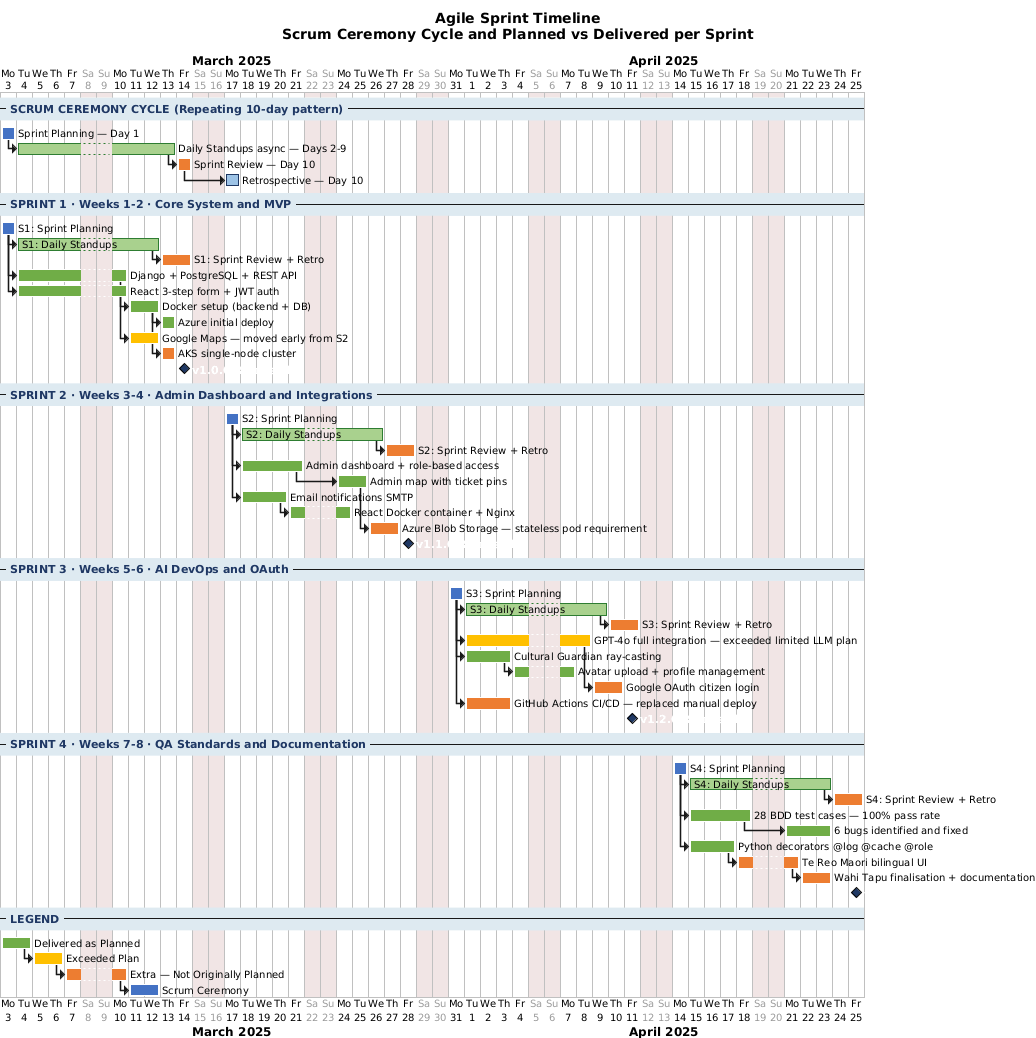

The diagram above was rendered by PlantUML. Its source (embedded in the PNG):
@startgantt

<style>
ganttDiagram {
  task {
    FontName Arial
    FontSize 10
  }
  milestone {
    FontColor white
    FontStyle bold
    BackGroundColor #1F3864
  }
  separator {
    FontName Arial
    FontSize 11
    FontStyle bold
    BackGroundColor #DEEAF1
    FontColor #1F3864
  }
}
</style>

title Agile Sprint Timeline\nScrum Ceremony Cycle and Planned vs Delivered per Sprint

Project starts 2025-03-03
saturday are closed
sunday are closed

' COLOR KEY
' #4472C4  = Scrum Ceremony
' #70AD47  = Delivered as planned
' #FFC000  = Exceeded plan (delivered more than scoped)
' #ED7D31  = Extra (not in original plan, added during sprint)

-- SCRUM CEREMONY CYCLE (Repeating 10-day pattern) --

[Sprint Planning — Day 1] lasts 1 day
[Sprint Planning — Day 1] is colored in #4472C4/white

[Daily Standups async — Days 2-9] lasts 8 days
[Daily Standups async — Days 2-9] starts at [Sprint Planning — Day 1]'s end
[Daily Standups async — Days 2-9] is colored in #A9D18E/#2E7D32

[Sprint Review — Day 10] lasts 1 day
[Sprint Review — Day 10] starts at [Daily Standups async — Days 2-9]'s end
[Sprint Review — Day 10] is colored in #ED7D31/white

[Retrospective — Day 10] lasts 1 day
[Retrospective — Day 10] starts at [Sprint Review — Day 10]'s end
[Retrospective — Day 10] is colored in #9DC3E6/#1F3864

-- SPRINT 1 · Weeks 1-2 · Core System and MVP --

[S1: Sprint Planning] lasts 1 day
[S1: Sprint Planning] starts at 2025-03-03
[S1: Sprint Planning] is colored in #4472C4/white

[S1: Daily Standups] lasts 7 days
[S1: Daily Standups] starts at [S1: Sprint Planning]'s end
[S1: Daily Standups] is colored in #A9D18E/#2E7D32

[S1: Sprint Review + Retro] lasts 2 days
[S1: Sprint Review + Retro] starts at [S1: Daily Standups]'s end
[S1: Sprint Review + Retro] is colored in #ED7D31/white

[Django + PostgreSQL + REST API] lasts 5 days
[Django + PostgreSQL + REST API] starts at [S1: Sprint Planning]'s end
[Django + PostgreSQL + REST API] is colored in #70AD47/white

[React 3-step form + JWT auth] lasts 5 days
[React 3-step form + JWT auth] starts at [S1: Sprint Planning]'s end
[React 3-step form + JWT auth] is colored in #70AD47/white

[Docker setup (backend + DB)] lasts 2 days
[Docker setup (backend + DB)] starts at [Django + PostgreSQL + REST API]'s end
[Docker setup (backend + DB)] is colored in #70AD47/white

[Azure initial deploy] lasts 1 day
[Azure initial deploy] starts at [Docker setup (backend + DB)]'s end
[Azure initial deploy] is colored in #70AD47/white

[Google Maps — moved early from S2] lasts 2 days
[Google Maps — moved early from S2] starts at [React 3-step form + JWT auth]'s end
[Google Maps — moved early from S2] is colored in #FFC000/white

[AKS single-node cluster] lasts 1 day
[AKS single-node cluster] starts at [Docker setup (backend + DB)]'s end
[AKS single-node cluster] is colored in #ED7D31/white

[v1.0.0 Released] happens at 2025-03-14

-- SPRINT 2 · Weeks 3-4 · Admin Dashboard and Integrations --

[S2: Sprint Planning] lasts 1 day
[S2: Sprint Planning] starts at 2025-03-17
[S2: Sprint Planning] is colored in #4472C4/white

[S2: Daily Standups] lasts 7 days
[S2: Daily Standups] starts at [S2: Sprint Planning]'s end
[S2: Daily Standups] is colored in #A9D18E/#2E7D32

[S2: Sprint Review + Retro] lasts 2 days
[S2: Sprint Review + Retro] starts at [S2: Daily Standups]'s end
[S2: Sprint Review + Retro] is colored in #ED7D31/white

[Admin dashboard + role-based access] lasts 4 days
[Admin dashboard + role-based access] starts at [S2: Sprint Planning]'s end
[Admin dashboard + role-based access] is colored in #70AD47/white

[Admin map with ticket pins] lasts 2 days
[Admin map with ticket pins] starts at [Admin dashboard + role-based access]'s end
[Admin map with ticket pins] is colored in #70AD47/white

[Email notifications SMTP] lasts 3 days
[Email notifications SMTP] starts at [S2: Sprint Planning]'s end
[Email notifications SMTP] is colored in #70AD47/white

[React Docker container + Nginx] lasts 2 days
[React Docker container + Nginx] starts at [Email notifications SMTP]'s end
[React Docker container + Nginx] is colored in #70AD47/white

[Azure Blob Storage — stateless pod requirement] lasts 2 days
[Azure Blob Storage — stateless pod requirement] starts at [Admin map with ticket pins]'s end
[Azure Blob Storage — stateless pod requirement] is colored in #ED7D31/white

[v1.1.0 Released] happens at 2025-03-28

-- SPRINT 3 · Weeks 5-6 · AI DevOps and OAuth --

[S3: Sprint Planning] lasts 1 day
[S3: Sprint Planning] starts at 2025-03-31
[S3: Sprint Planning] is colored in #4472C4/white

[S3: Daily Standups] lasts 7 days
[S3: Daily Standups] starts at [S3: Sprint Planning]'s end
[S3: Daily Standups] is colored in #A9D18E/#2E7D32

[S3: Sprint Review + Retro] lasts 2 days
[S3: Sprint Review + Retro] starts at [S3: Daily Standups]'s end
[S3: Sprint Review + Retro] is colored in #ED7D31/white

[GPT-4o full integration — exceeded limited LLM plan] lasts 6 days
[GPT-4o full integration — exceeded limited LLM plan] starts at [S3: Sprint Planning]'s end
[GPT-4o full integration — exceeded limited LLM plan] is colored in #FFC000/white

[Cultural Guardian ray-casting] lasts 3 days
[Cultural Guardian ray-casting] starts at [S3: Sprint Planning]'s end
[Cultural Guardian ray-casting] is colored in #70AD47/white

[Avatar upload + profile management] lasts 2 days
[Avatar upload + profile management] starts at [Cultural Guardian ray-casting]'s end
[Avatar upload + profile management] is colored in #70AD47/white

[Google OAuth citizen login] lasts 2 days
[Google OAuth citizen login] starts at [GPT-4o full integration — exceeded limited LLM plan]'s end
[Google OAuth citizen login] is colored in #ED7D31/white

[GitHub Actions CI/CD — replaced manual deploy] lasts 3 days
[GitHub Actions CI/CD — replaced manual deploy] starts at [S3: Sprint Planning]'s end
[GitHub Actions CI/CD — replaced manual deploy] is colored in #ED7D31/white

[v1.2.0 Released] happens at 2025-04-11

-- SPRINT 4 · Weeks 7-8 · QA Standards and Documentation --

[S4: Sprint Planning] lasts 1 day
[S4: Sprint Planning] starts at 2025-04-14
[S4: Sprint Planning] is colored in #4472C4/white

[S4: Daily Standups] lasts 7 days
[S4: Daily Standups] starts at [S4: Sprint Planning]'s end
[S4: Daily Standups] is colored in #A9D18E/#2E7D32

[S4: Sprint Review + Retro] lasts 2 days
[S4: Sprint Review + Retro] starts at [S4: Daily Standups]'s end
[S4: Sprint Review + Retro] is colored in #ED7D31/white

[28 BDD test cases — 100% pass rate] lasts 4 days
[28 BDD test cases — 100% pass rate] starts at [S4: Sprint Planning]'s end
[28 BDD test cases — 100% pass rate] is colored in #70AD47/white

[6 bugs identified and fixed] lasts 3 days
[6 bugs identified and fixed] starts at [28 BDD test cases — 100% pass rate]'s end
[6 bugs identified and fixed] is colored in #70AD47/white

[Python decorators @log @cache @role] lasts 3 days
[Python decorators @log @cache @role] starts at [S4: Sprint Planning]'s end
[Python decorators @log @cache @role] is colored in #70AD47/white

[Te Reo Maori bilingual UI] lasts 2 days
[Te Reo Maori bilingual UI] starts at [Python decorators @log @cache @role]'s end
[Te Reo Maori bilingual UI] is colored in #ED7D31/white

[Wahi Tapu finalisation + documentation] lasts 2 days
[Wahi Tapu finalisation + documentation] starts at [Te Reo Maori bilingual UI]'s end
[Wahi Tapu finalisation + documentation] is colored in #ED7D31/white

[v2.0.0 FINAL] happens at 2025-04-25

-- LEGEND --

[Delivered as Planned] lasts 2 days
[Delivered as Planned] starts at 2025-03-03
[Delivered as Planned] is colored in #70AD47/white

[Exceeded Plan] lasts 2 days
[Exceeded Plan] starts at [Delivered as Planned]'s end
[Exceeded Plan] is colored in #FFC000/white

[Extra — Not Originally Planned] lasts 2 days
[Extra — Not Originally Planned] starts at [Exceeded Plan]'s end
[Extra — Not Originally Planned] is colored in #ED7D31/white

[Scrum Ceremony] lasts 2 days
[Scrum Ceremony] starts at [Extra — Not Originally Planned]'s end
[Scrum Ceremony] is colored in #4472C4/white

@endgantt